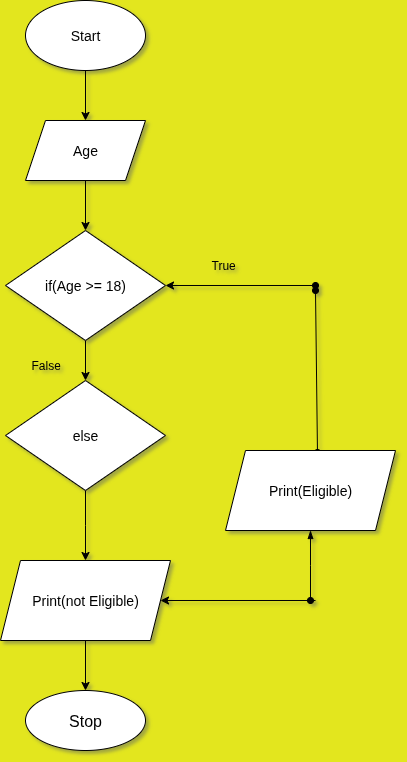

The diagram above was exported from draw.io. Its source (the exported page's mxGraphModel, read from the mxfile embedded in the PNG):
<mxGraphModel dx="872" dy="486" grid="1" gridSize="10" guides="1" tooltips="1" connect="1" arrows="1" fold="1" page="1" pageScale="1" pageWidth="850" pageHeight="1100" background="light-dark(#e3e61e, #121212)" math="0" shadow="1">
  <root>
    <mxCell id="0" />
    <mxCell id="1" parent="0" />
    <mxCell id="2CojeGwhe28DYcDaDSsh-12" value="" style="edgeStyle=orthogonalEdgeStyle;rounded=0;orthogonalLoop=1;jettySize=auto;html=1;" edge="1" parent="1" source="2CojeGwhe28DYcDaDSsh-1" target="2CojeGwhe28DYcDaDSsh-2">
      <mxGeometry relative="1" as="geometry" />
    </mxCell>
    <mxCell id="2CojeGwhe28DYcDaDSsh-1" value="&lt;font style=&quot;font-size: 14px;&quot;&gt;Start&lt;/font&gt;" style="ellipse;whiteSpace=wrap;html=1;labelBackgroundColor=none;" vertex="1" parent="1">
      <mxGeometry x="330" y="40" width="120" height="70" as="geometry" />
    </mxCell>
    <mxCell id="2CojeGwhe28DYcDaDSsh-13" style="edgeStyle=orthogonalEdgeStyle;rounded=0;orthogonalLoop=1;jettySize=auto;html=1;exitX=0.5;exitY=1;exitDx=0;exitDy=0;" edge="1" parent="1" source="2CojeGwhe28DYcDaDSsh-2" target="2CojeGwhe28DYcDaDSsh-5">
      <mxGeometry relative="1" as="geometry" />
    </mxCell>
    <mxCell id="2CojeGwhe28DYcDaDSsh-2" value="&lt;font style=&quot;font-size: 14px;&quot;&gt;Age&lt;/font&gt;" style="shape=parallelogram;perimeter=parallelogramPerimeter;whiteSpace=wrap;html=1;fixedSize=1;labelBackgroundColor=none;" vertex="1" parent="1">
      <mxGeometry x="330" y="160" width="120" height="60" as="geometry" />
    </mxCell>
    <mxCell id="2CojeGwhe28DYcDaDSsh-14" style="edgeStyle=orthogonalEdgeStyle;rounded=0;orthogonalLoop=1;jettySize=auto;html=1;exitX=0.5;exitY=1;exitDx=0;exitDy=0;entryX=0.5;entryY=0;entryDx=0;entryDy=0;" edge="1" parent="1" source="2CojeGwhe28DYcDaDSsh-5" target="2CojeGwhe28DYcDaDSsh-6">
      <mxGeometry relative="1" as="geometry" />
    </mxCell>
    <mxCell id="2CojeGwhe28DYcDaDSsh-5" value="&lt;span style=&quot;font-size: 14px;&quot;&gt;if(Age &amp;gt;= 18)&lt;/span&gt;" style="rhombus;whiteSpace=wrap;html=1;labelBackgroundColor=none;" vertex="1" parent="1">
      <mxGeometry x="310" y="270" width="160" height="110" as="geometry" />
    </mxCell>
    <mxCell id="2CojeGwhe28DYcDaDSsh-15" style="edgeStyle=orthogonalEdgeStyle;rounded=0;orthogonalLoop=1;jettySize=auto;html=1;exitX=0.5;exitY=1;exitDx=0;exitDy=0;entryX=0.5;entryY=0;entryDx=0;entryDy=0;" edge="1" parent="1" source="2CojeGwhe28DYcDaDSsh-6">
      <mxGeometry relative="1" as="geometry">
        <mxPoint x="390" y="600" as="targetPoint" />
      </mxGeometry>
    </mxCell>
    <mxCell id="2CojeGwhe28DYcDaDSsh-6" value="&lt;span style=&quot;font-size: 14px;&quot;&gt;else&lt;/span&gt;" style="rhombus;whiteSpace=wrap;html=1;" vertex="1" parent="1">
      <mxGeometry x="310" y="420" width="160" height="110" as="geometry" />
    </mxCell>
    <mxCell id="2CojeGwhe28DYcDaDSsh-7" value="" style="endArrow=classic;startArrow=oval;html=1;rounded=0;entryX=1;entryY=0.5;entryDx=0;entryDy=0;startFill=1;" edge="1" parent="1" target="2CojeGwhe28DYcDaDSsh-5">
      <mxGeometry width="50" height="50" relative="1" as="geometry">
        <mxPoint x="620" y="325" as="sourcePoint" />
        <mxPoint x="450" y="370" as="targetPoint" />
      </mxGeometry>
    </mxCell>
    <mxCell id="2CojeGwhe28DYcDaDSsh-8" value="" style="endArrow=oval;startArrow=oval;html=1;rounded=0;endFill=1;startFill=1;exitX=0.541;exitY=0.025;exitDx=0;exitDy=0;exitPerimeter=0;" edge="1" parent="1" source="2CojeGwhe28DYcDaDSsh-16">
      <mxGeometry width="50" height="50" relative="1" as="geometry">
        <mxPoint x="620" y="480" as="sourcePoint" />
        <mxPoint x="620" y="330" as="targetPoint" />
      </mxGeometry>
    </mxCell>
    <mxCell id="2CojeGwhe28DYcDaDSsh-9" value="" style="endArrow=classic;html=1;rounded=0;entryX=1;entryY=0.5;entryDx=0;entryDy=0;" edge="1" parent="1" target="2CojeGwhe28DYcDaDSsh-19">
      <mxGeometry width="50" height="50" relative="1" as="geometry">
        <mxPoint x="620" y="640" as="sourcePoint" />
        <mxPoint x="450" y="640" as="targetPoint" />
      </mxGeometry>
    </mxCell>
    <mxCell id="2CojeGwhe28DYcDaDSsh-17" style="edgeStyle=orthogonalEdgeStyle;rounded=0;orthogonalLoop=1;jettySize=auto;html=1;exitX=0.5;exitY=1;exitDx=0;exitDy=0;startArrow=blockThin;startFill=1;endArrow=oval;endFill=1;" edge="1" parent="1" source="2CojeGwhe28DYcDaDSsh-16">
      <mxGeometry relative="1" as="geometry">
        <mxPoint x="615" y="640" as="targetPoint" />
      </mxGeometry>
    </mxCell>
    <mxCell id="2CojeGwhe28DYcDaDSsh-16" value="&lt;font style=&quot;font-size: 14px;&quot;&gt;Print(Eligible)&lt;/font&gt;" style="shape=parallelogram;perimeter=parallelogramPerimeter;whiteSpace=wrap;html=1;fixedSize=1;" vertex="1" parent="1">
      <mxGeometry x="530" y="490" width="170" height="80" as="geometry" />
    </mxCell>
    <mxCell id="2CojeGwhe28DYcDaDSsh-21" style="edgeStyle=orthogonalEdgeStyle;rounded=0;orthogonalLoop=1;jettySize=auto;html=1;exitX=0.5;exitY=1;exitDx=0;exitDy=0;entryX=0.5;entryY=0;entryDx=0;entryDy=0;" edge="1" parent="1" source="2CojeGwhe28DYcDaDSsh-19" target="2CojeGwhe28DYcDaDSsh-20">
      <mxGeometry relative="1" as="geometry" />
    </mxCell>
    <mxCell id="2CojeGwhe28DYcDaDSsh-19" value="&lt;font style=&quot;font-size: 14px;&quot;&gt;Print(not Eligible)&lt;/font&gt;" style="shape=parallelogram;perimeter=parallelogramPerimeter;whiteSpace=wrap;html=1;fixedSize=1;" vertex="1" parent="1">
      <mxGeometry x="305" y="600" width="170" height="80" as="geometry" />
    </mxCell>
    <mxCell id="2CojeGwhe28DYcDaDSsh-20" value="&lt;font size=&quot;3&quot;&gt;Stop&lt;/font&gt;" style="ellipse;whiteSpace=wrap;html=1;" vertex="1" parent="1">
      <mxGeometry x="330" y="730" width="120" height="60" as="geometry" />
    </mxCell>
    <mxCell id="2CojeGwhe28DYcDaDSsh-22" value="True" style="text;strokeColor=none;fillColor=none;align=left;verticalAlign=middle;spacingLeft=4;spacingRight=4;overflow=hidden;points=[[0,0.5],[1,0.5]];portConstraint=eastwest;rotatable=0;whiteSpace=wrap;html=1;" vertex="1" parent="1">
      <mxGeometry x="510" y="290" width="80" height="30" as="geometry" />
    </mxCell>
    <mxCell id="2CojeGwhe28DYcDaDSsh-24" value="False" style="text;strokeColor=none;fillColor=none;align=left;verticalAlign=middle;spacingLeft=4;spacingRight=4;overflow=hidden;points=[[0,0.5],[1,0.5]];portConstraint=eastwest;rotatable=0;whiteSpace=wrap;html=1;" vertex="1" parent="1">
      <mxGeometry x="330" y="390" width="80" height="30" as="geometry" />
    </mxCell>
  </root>
</mxGraphModel>